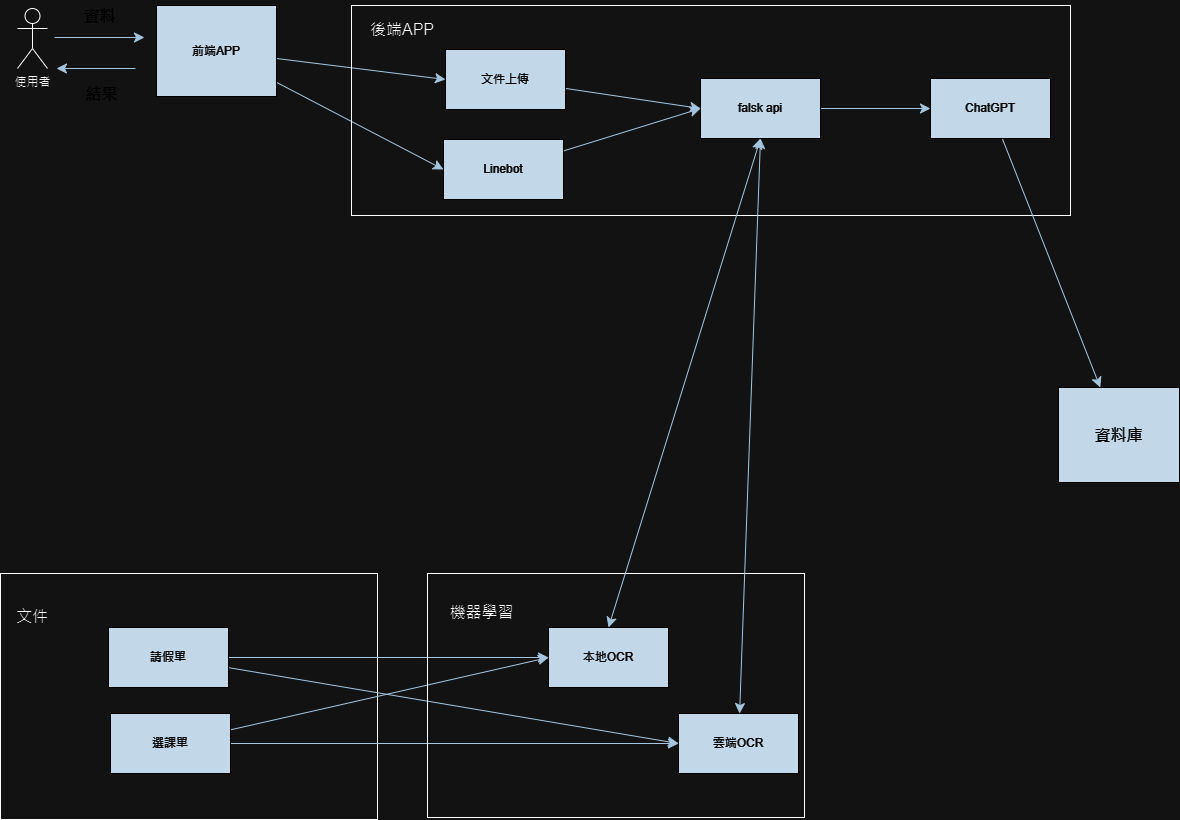

The diagram above was exported from draw.io. Its source (the exported page's mxGraphModel, read from the mxfile embedded in the PNG):
<mxGraphModel dx="2090" dy="856" grid="0" gridSize="10" guides="1" tooltips="1" connect="1" arrows="1" fold="1" page="0" pageScale="1" pageWidth="827" pageHeight="1169" math="0" shadow="0">
  <root>
    <mxCell id="0" />
    <mxCell id="1" parent="0" />
    <mxCell id="eep00UGD5MPq94WjnSFy-1" value="使用者" style="shape=umlActor;verticalLabelPosition=bottom;verticalAlign=top;html=1;outlineConnect=0;labelBackgroundColor=none;fillColor=none;" vertex="1" parent="1">
      <mxGeometry x="-140" y="24" width="30" height="60" as="geometry" />
    </mxCell>
    <mxCell id="gFJ0TfAk3hyOUmlYpgSj-19" style="edgeStyle=none;curved=1;rounded=0;orthogonalLoop=1;jettySize=auto;html=1;entryX=0;entryY=0.5;entryDx=0;entryDy=0;strokeColor=#23445D;fontSize=12;startSize=8;endSize=8;labelBackgroundColor=none;fontColor=default;" edge="1" parent="1" source="eep00UGD5MPq94WjnSFy-2" target="gFJ0TfAk3hyOUmlYpgSj-2">
      <mxGeometry relative="1" as="geometry" />
    </mxCell>
    <mxCell id="gFJ0TfAk3hyOUmlYpgSj-20" style="edgeStyle=none;curved=1;rounded=0;orthogonalLoop=1;jettySize=auto;html=1;entryX=0;entryY=0.5;entryDx=0;entryDy=0;strokeColor=#23445D;fontSize=12;startSize=8;endSize=8;labelBackgroundColor=none;fontColor=default;" edge="1" parent="1" source="eep00UGD5MPq94WjnSFy-2" target="gFJ0TfAk3hyOUmlYpgSj-3">
      <mxGeometry relative="1" as="geometry" />
    </mxCell>
    <mxCell id="eep00UGD5MPq94WjnSFy-2" value="前端APP" style="rounded=0;whiteSpace=wrap;html=1;labelBackgroundColor=none;fillColor=#182E3E;strokeColor=#FFFFFF;fontColor=#FFFFFF;" vertex="1" parent="1">
      <mxGeometry x="-1" y="21" width="120" height="91" as="geometry" />
    </mxCell>
    <mxCell id="eep00UGD5MPq94WjnSFy-4" value="" style="endArrow=classic;html=1;rounded=0;fontSize=12;startSize=8;endSize=8;curved=1;labelBackgroundColor=none;strokeColor=#23445D;fontColor=default;" edge="1" parent="1">
      <mxGeometry width="50" height="50" relative="1" as="geometry">
        <mxPoint x="-103" y="53" as="sourcePoint" />
        <mxPoint x="-13" y="53" as="targetPoint" />
      </mxGeometry>
    </mxCell>
    <mxCell id="eep00UGD5MPq94WjnSFy-5" value="" style="endArrow=classic;html=1;rounded=0;fontSize=12;startSize=8;endSize=8;curved=1;labelBackgroundColor=none;strokeColor=#23445D;fontColor=default;" edge="1" parent="1">
      <mxGeometry width="50" height="50" relative="1" as="geometry">
        <mxPoint x="-22" y="84" as="sourcePoint" />
        <mxPoint x="-101" y="84" as="targetPoint" />
      </mxGeometry>
    </mxCell>
    <mxCell id="eep00UGD5MPq94WjnSFy-6" value="資料" style="text;html=1;align=center;verticalAlign=middle;resizable=0;points=[];autosize=1;strokeColor=none;fillColor=none;fontSize=16;labelBackgroundColor=none;fontColor=#FFFFFF;" vertex="1" parent="1">
      <mxGeometry x="-83" y="16" width="50" height="31" as="geometry" />
    </mxCell>
    <mxCell id="eep00UGD5MPq94WjnSFy-7" value="結果" style="text;html=1;align=center;verticalAlign=middle;resizable=0;points=[];autosize=1;strokeColor=none;fillColor=none;fontSize=16;labelBackgroundColor=none;fontColor=#FFFFFF;" vertex="1" parent="1">
      <mxGeometry x="-81" y="94" width="50" height="31" as="geometry" />
    </mxCell>
    <mxCell id="eep00UGD5MPq94WjnSFy-8" value="" style="rounded=0;whiteSpace=wrap;html=1;labelBackgroundColor=none;fillColor=none;" vertex="1" parent="1">
      <mxGeometry x="194" y="21" width="719" height="210" as="geometry" />
    </mxCell>
    <mxCell id="gFJ0TfAk3hyOUmlYpgSj-1" value="後端APP" style="text;html=1;align=center;verticalAlign=middle;whiteSpace=wrap;rounded=0;fontSize=16;labelBackgroundColor=none;fontColor=#000000;" vertex="1" parent="1">
      <mxGeometry x="204" y="30" width="82" height="30" as="geometry" />
    </mxCell>
    <mxCell id="gFJ0TfAk3hyOUmlYpgSj-17" style="edgeStyle=none;curved=1;rounded=0;orthogonalLoop=1;jettySize=auto;html=1;entryX=0;entryY=0.5;entryDx=0;entryDy=0;fontSize=12;startSize=8;endSize=8;labelBackgroundColor=none;strokeColor=#23445D;fontColor=default;" edge="1" parent="1" source="gFJ0TfAk3hyOUmlYpgSj-2" target="2CzDfL5AIDDo7iRuuxNU-1">
      <mxGeometry relative="1" as="geometry" />
    </mxCell>
    <mxCell id="gFJ0TfAk3hyOUmlYpgSj-2" value="文件上傳" style="rounded=0;whiteSpace=wrap;html=1;labelBackgroundColor=none;fillColor=#182E3E;strokeColor=#FFFFFF;fontColor=#FFFFFF;" vertex="1" parent="1">
      <mxGeometry x="288" y="65" width="120" height="60" as="geometry" />
    </mxCell>
    <mxCell id="gFJ0TfAk3hyOUmlYpgSj-18" style="edgeStyle=none;curved=1;rounded=0;orthogonalLoop=1;jettySize=auto;html=1;entryX=0;entryY=0.5;entryDx=0;entryDy=0;fontSize=12;startSize=8;endSize=8;labelBackgroundColor=none;strokeColor=#23445D;fontColor=default;" edge="1" parent="1" source="gFJ0TfAk3hyOUmlYpgSj-3" target="2CzDfL5AIDDo7iRuuxNU-1">
      <mxGeometry relative="1" as="geometry" />
    </mxCell>
    <mxCell id="gFJ0TfAk3hyOUmlYpgSj-3" value="Linebot" style="rounded=0;whiteSpace=wrap;html=1;labelBackgroundColor=none;fillColor=#182E3E;strokeColor=#FFFFFF;fontColor=#FFFFFF;" vertex="1" parent="1">
      <mxGeometry x="286" y="155" width="120" height="60" as="geometry" />
    </mxCell>
    <mxCell id="gFJ0TfAk3hyOUmlYpgSj-27" style="edgeStyle=none;curved=1;rounded=0;orthogonalLoop=1;jettySize=auto;html=1;strokeColor=#23445D;fontSize=12;startSize=8;endSize=8;" edge="1" parent="1" source="gFJ0TfAk3hyOUmlYpgSj-4" target="gFJ0TfAk3hyOUmlYpgSj-14">
      <mxGeometry relative="1" as="geometry" />
    </mxCell>
    <mxCell id="gFJ0TfAk3hyOUmlYpgSj-4" value="ChatGPT" style="rounded=0;whiteSpace=wrap;html=1;labelBackgroundColor=none;fillColor=#182E3E;strokeColor=#FFFFFF;fontColor=#FFFFFF;" vertex="1" parent="1">
      <mxGeometry x="773" y="94" width="120" height="60" as="geometry" />
    </mxCell>
    <mxCell id="gFJ0TfAk3hyOUmlYpgSj-5" value="" style="rounded=0;whiteSpace=wrap;html=1;labelBackgroundColor=none;fillColor=none;" vertex="1" parent="1">
      <mxGeometry x="-157" y="589" width="377" height="246" as="geometry" />
    </mxCell>
    <mxCell id="gFJ0TfAk3hyOUmlYpgSj-6" value="文件" style="text;html=1;align=center;verticalAlign=middle;whiteSpace=wrap;rounded=0;fontSize=16;labelBackgroundColor=none;fontColor=#000000;" vertex="1" parent="1">
      <mxGeometry x="-155" y="617" width="60" height="30" as="geometry" />
    </mxCell>
    <mxCell id="gFJ0TfAk3hyOUmlYpgSj-21" style="edgeStyle=none;curved=1;rounded=0;orthogonalLoop=1;jettySize=auto;html=1;entryX=0;entryY=0.5;entryDx=0;entryDy=0;strokeColor=#23445D;fontSize=12;startSize=8;endSize=8;" edge="1" parent="1" source="gFJ0TfAk3hyOUmlYpgSj-7" target="gFJ0TfAk3hyOUmlYpgSj-12">
      <mxGeometry relative="1" as="geometry" />
    </mxCell>
    <mxCell id="gFJ0TfAk3hyOUmlYpgSj-22" style="edgeStyle=none;curved=1;rounded=0;orthogonalLoop=1;jettySize=auto;html=1;entryX=0;entryY=0.5;entryDx=0;entryDy=0;strokeColor=#23445D;fontSize=12;startSize=8;endSize=8;" edge="1" parent="1" source="gFJ0TfAk3hyOUmlYpgSj-7" target="gFJ0TfAk3hyOUmlYpgSj-13">
      <mxGeometry relative="1" as="geometry" />
    </mxCell>
    <mxCell id="gFJ0TfAk3hyOUmlYpgSj-7" value="請假單" style="rounded=0;whiteSpace=wrap;html=1;labelBackgroundColor=none;fillColor=#182E3E;strokeColor=#FFFFFF;fontColor=#FFFFFF;" vertex="1" parent="1">
      <mxGeometry x="-49" y="643" width="120" height="60" as="geometry" />
    </mxCell>
    <mxCell id="gFJ0TfAk3hyOUmlYpgSj-23" style="edgeStyle=none;curved=1;rounded=0;orthogonalLoop=1;jettySize=auto;html=1;entryX=0;entryY=0.5;entryDx=0;entryDy=0;strokeColor=#23445D;fontSize=12;startSize=8;endSize=8;" edge="1" parent="1" source="gFJ0TfAk3hyOUmlYpgSj-8" target="gFJ0TfAk3hyOUmlYpgSj-12">
      <mxGeometry relative="1" as="geometry" />
    </mxCell>
    <mxCell id="gFJ0TfAk3hyOUmlYpgSj-24" style="edgeStyle=none;curved=1;rounded=0;orthogonalLoop=1;jettySize=auto;html=1;entryX=0;entryY=0.5;entryDx=0;entryDy=0;strokeColor=#23445D;fontSize=12;startSize=8;endSize=8;" edge="1" parent="1" source="gFJ0TfAk3hyOUmlYpgSj-8" target="gFJ0TfAk3hyOUmlYpgSj-13">
      <mxGeometry relative="1" as="geometry" />
    </mxCell>
    <mxCell id="gFJ0TfAk3hyOUmlYpgSj-8" value="選課單" style="rounded=0;whiteSpace=wrap;html=1;labelBackgroundColor=none;fillColor=#182E3E;strokeColor=#FFFFFF;fontColor=#FFFFFF;" vertex="1" parent="1">
      <mxGeometry x="-47" y="729" width="120" height="60" as="geometry" />
    </mxCell>
    <mxCell id="gFJ0TfAk3hyOUmlYpgSj-10" value="" style="rounded=0;whiteSpace=wrap;html=1;labelBackgroundColor=none;fillColor=none;strokeColor=default;" vertex="1" parent="1">
      <mxGeometry x="270" y="589" width="377" height="244" as="geometry" />
    </mxCell>
    <mxCell id="gFJ0TfAk3hyOUmlYpgSj-11" value="機器學習" style="text;html=1;align=center;verticalAlign=middle;whiteSpace=wrap;rounded=0;fontSize=16;labelBackgroundColor=none;fontColor=#000000;" vertex="1" parent="1">
      <mxGeometry x="286" y="613" width="77" height="30" as="geometry" />
    </mxCell>
    <mxCell id="gFJ0TfAk3hyOUmlYpgSj-12" value="本地OCR" style="rounded=0;whiteSpace=wrap;html=1;labelBackgroundColor=none;fillColor=#182E3E;strokeColor=#FFFFFF;fontColor=#FFFFFF;" vertex="1" parent="1">
      <mxGeometry x="391" y="643" width="120" height="60" as="geometry" />
    </mxCell>
    <mxCell id="gFJ0TfAk3hyOUmlYpgSj-13" value="雲端OCR" style="rounded=0;whiteSpace=wrap;html=1;labelBackgroundColor=none;fillColor=#182E3E;strokeColor=#FFFFFF;fontColor=#FFFFFF;" vertex="1" parent="1">
      <mxGeometry x="521" y="729" width="120" height="60" as="geometry" />
    </mxCell>
    <mxCell id="gFJ0TfAk3hyOUmlYpgSj-14" value="&lt;font style=&quot;font-size: 16px;&quot;&gt;資料庫&lt;/font&gt;" style="rounded=0;whiteSpace=wrap;html=1;labelBackgroundColor=none;fillColor=#182E3E;strokeColor=#FFFFFF;fontColor=#FFFFFF;" vertex="1" parent="1">
      <mxGeometry x="901" y="403" width="121" height="95" as="geometry" />
    </mxCell>
    <mxCell id="2CzDfL5AIDDo7iRuuxNU-5" style="edgeStyle=none;curved=1;rounded=0;orthogonalLoop=1;jettySize=auto;html=1;entryX=0;entryY=0.5;entryDx=0;entryDy=0;strokeColor=#23445D;fontSize=12;startSize=8;endSize=8;" edge="1" parent="1" source="2CzDfL5AIDDo7iRuuxNU-1" target="gFJ0TfAk3hyOUmlYpgSj-4">
      <mxGeometry relative="1" as="geometry" />
    </mxCell>
    <mxCell id="2CzDfL5AIDDo7iRuuxNU-1" value="falsk api" style="rounded=0;whiteSpace=wrap;html=1;strokeColor=#FFFFFF;fontColor=#FFFFFF;fillColor=#182E3E;" vertex="1" parent="1">
      <mxGeometry x="543" y="94" width="120" height="60" as="geometry" />
    </mxCell>
    <mxCell id="2CzDfL5AIDDo7iRuuxNU-7" value="" style="endArrow=classic;startArrow=classic;html=1;rounded=0;strokeColor=#23445D;fontSize=12;startSize=8;endSize=8;curved=1;entryX=0.5;entryY=1;entryDx=0;entryDy=0;exitX=0.5;exitY=0;exitDx=0;exitDy=0;" edge="1" parent="1" source="gFJ0TfAk3hyOUmlYpgSj-12" target="2CzDfL5AIDDo7iRuuxNU-1">
      <mxGeometry width="50" height="50" relative="1" as="geometry">
        <mxPoint x="511" y="480" as="sourcePoint" />
        <mxPoint x="561" y="430" as="targetPoint" />
      </mxGeometry>
    </mxCell>
    <mxCell id="2CzDfL5AIDDo7iRuuxNU-8" value="" style="endArrow=classic;startArrow=classic;html=1;rounded=0;strokeColor=#23445D;fontSize=12;startSize=8;endSize=8;curved=1;entryX=0.5;entryY=1;entryDx=0;entryDy=0;" edge="1" parent="1" source="gFJ0TfAk3hyOUmlYpgSj-13" target="2CzDfL5AIDDo7iRuuxNU-1">
      <mxGeometry width="50" height="50" relative="1" as="geometry">
        <mxPoint x="461" y="653" as="sourcePoint" />
        <mxPoint x="613" y="164" as="targetPoint" />
      </mxGeometry>
    </mxCell>
  </root>
</mxGraphModel>